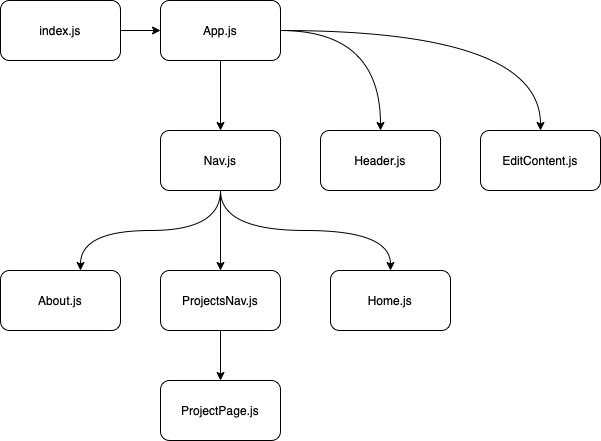

The diagram above was exported from draw.io. Its source (the exported page's mxGraphModel, read from the mxfile embedded in the PNG):
<mxGraphModel dx="871" dy="701" grid="1" gridSize="10" guides="1" tooltips="1" connect="1" arrows="1" fold="1" page="1" pageScale="1" pageWidth="850" pageHeight="1100" math="0" shadow="0">
  <root>
    <mxCell id="0" />
    <mxCell id="1" parent="0" />
    <mxCell id="g6Nr3JxTuLuvllGhoboa-1" value="index.js" style="rounded=1;whiteSpace=wrap;html=1;" parent="1" vertex="1">
      <mxGeometry x="130" y="90" width="120" height="60" as="geometry" />
    </mxCell>
    <mxCell id="g6Nr3JxTuLuvllGhoboa-5" value="" style="edgeStyle=orthogonalEdgeStyle;rounded=0;orthogonalLoop=1;jettySize=auto;html=1;curved=1;" parent="1" source="g6Nr3JxTuLuvllGhoboa-2" target="g6Nr3JxTuLuvllGhoboa-3" edge="1">
      <mxGeometry relative="1" as="geometry" />
    </mxCell>
    <mxCell id="g6Nr3JxTuLuvllGhoboa-7" style="edgeStyle=orthogonalEdgeStyle;rounded=0;orthogonalLoop=1;jettySize=auto;html=1;curved=1;" parent="1" source="g6Nr3JxTuLuvllGhoboa-2" target="g6Nr3JxTuLuvllGhoboa-6" edge="1">
      <mxGeometry relative="1" as="geometry" />
    </mxCell>
    <mxCell id="CbLmfngo9BevvUXckVQR-1" style="edgeStyle=orthogonalEdgeStyle;rounded=0;orthogonalLoop=1;jettySize=auto;html=1;curved=1;" edge="1" parent="1" source="g6Nr3JxTuLuvllGhoboa-2" target="89DF9791_8JE5-pzqOTH-13">
      <mxGeometry relative="1" as="geometry" />
    </mxCell>
    <mxCell id="g6Nr3JxTuLuvllGhoboa-2" value="App.js" style="rounded=1;whiteSpace=wrap;html=1;" parent="1" vertex="1">
      <mxGeometry x="290" y="90" width="120" height="60" as="geometry" />
    </mxCell>
    <mxCell id="89DF9791_8JE5-pzqOTH-3" value="" style="edgeStyle=orthogonalEdgeStyle;rounded=0;orthogonalLoop=1;jettySize=auto;html=1;curved=1;" parent="1" source="g6Nr3JxTuLuvllGhoboa-3" target="89DF9791_8JE5-pzqOTH-2" edge="1">
      <mxGeometry relative="1" as="geometry" />
    </mxCell>
    <mxCell id="89DF9791_8JE5-pzqOTH-7" style="edgeStyle=orthogonalEdgeStyle;curved=1;rounded=0;orthogonalLoop=1;jettySize=auto;html=1;exitX=0.5;exitY=1;exitDx=0;exitDy=0;" parent="1" source="g6Nr3JxTuLuvllGhoboa-3" target="89DF9791_8JE5-pzqOTH-11" edge="1">
      <mxGeometry relative="1" as="geometry">
        <mxPoint x="290" y="370" as="targetPoint" />
        <Array as="points">
          <mxPoint x="350" y="320" />
          <mxPoint x="210" y="320" />
        </Array>
      </mxGeometry>
    </mxCell>
    <mxCell id="CbLmfngo9BevvUXckVQR-2" style="edgeStyle=orthogonalEdgeStyle;curved=1;rounded=0;orthogonalLoop=1;jettySize=auto;html=1;exitX=0.5;exitY=1;exitDx=0;exitDy=0;" edge="1" parent="1" source="g6Nr3JxTuLuvllGhoboa-3" target="g6Nr3JxTuLuvllGhoboa-8">
      <mxGeometry relative="1" as="geometry" />
    </mxCell>
    <mxCell id="g6Nr3JxTuLuvllGhoboa-3" value="Nav.js" style="rounded=1;whiteSpace=wrap;html=1;" parent="1" vertex="1">
      <mxGeometry x="290" y="220" width="120" height="60" as="geometry" />
    </mxCell>
    <mxCell id="g6Nr3JxTuLuvllGhoboa-4" value="" style="endArrow=classic;html=1;rounded=0;" parent="1" source="g6Nr3JxTuLuvllGhoboa-1" target="g6Nr3JxTuLuvllGhoboa-2" edge="1">
      <mxGeometry width="50" height="50" relative="1" as="geometry">
        <mxPoint x="500" y="450" as="sourcePoint" />
        <mxPoint x="550" y="400" as="targetPoint" />
      </mxGeometry>
    </mxCell>
    <mxCell id="g6Nr3JxTuLuvllGhoboa-6" value="Header.js" style="rounded=1;whiteSpace=wrap;html=1;" parent="1" vertex="1">
      <mxGeometry x="450" y="220" width="120" height="60" as="geometry" />
    </mxCell>
    <mxCell id="g6Nr3JxTuLuvllGhoboa-8" value="Home.js" style="rounded=1;whiteSpace=wrap;html=1;" parent="1" vertex="1">
      <mxGeometry x="460" y="360" width="120" height="60" as="geometry" />
    </mxCell>
    <mxCell id="89DF9791_8JE5-pzqOTH-6" value="" style="edgeStyle=orthogonalEdgeStyle;curved=1;rounded=0;orthogonalLoop=1;jettySize=auto;html=1;" parent="1" source="89DF9791_8JE5-pzqOTH-2" target="89DF9791_8JE5-pzqOTH-5" edge="1">
      <mxGeometry relative="1" as="geometry" />
    </mxCell>
    <mxCell id="89DF9791_8JE5-pzqOTH-2" value="ProjectsNav.js" style="whiteSpace=wrap;html=1;rounded=1;" parent="1" vertex="1">
      <mxGeometry x="290" y="360" width="120" height="60" as="geometry" />
    </mxCell>
    <mxCell id="89DF9791_8JE5-pzqOTH-5" value="ProjectPage.js" style="whiteSpace=wrap;html=1;rounded=1;" parent="1" vertex="1">
      <mxGeometry x="290" y="470" width="120" height="60" as="geometry" />
    </mxCell>
    <mxCell id="89DF9791_8JE5-pzqOTH-11" value="About.js" style="whiteSpace=wrap;html=1;rounded=1;" parent="1" vertex="1">
      <mxGeometry x="130" y="360" width="120" height="60" as="geometry" />
    </mxCell>
    <mxCell id="89DF9791_8JE5-pzqOTH-13" value="EditContent.js" style="rounded=1;whiteSpace=wrap;html=1;" parent="1" vertex="1">
      <mxGeometry x="610" y="220" width="120" height="60" as="geometry" />
    </mxCell>
  </root>
</mxGraphModel>